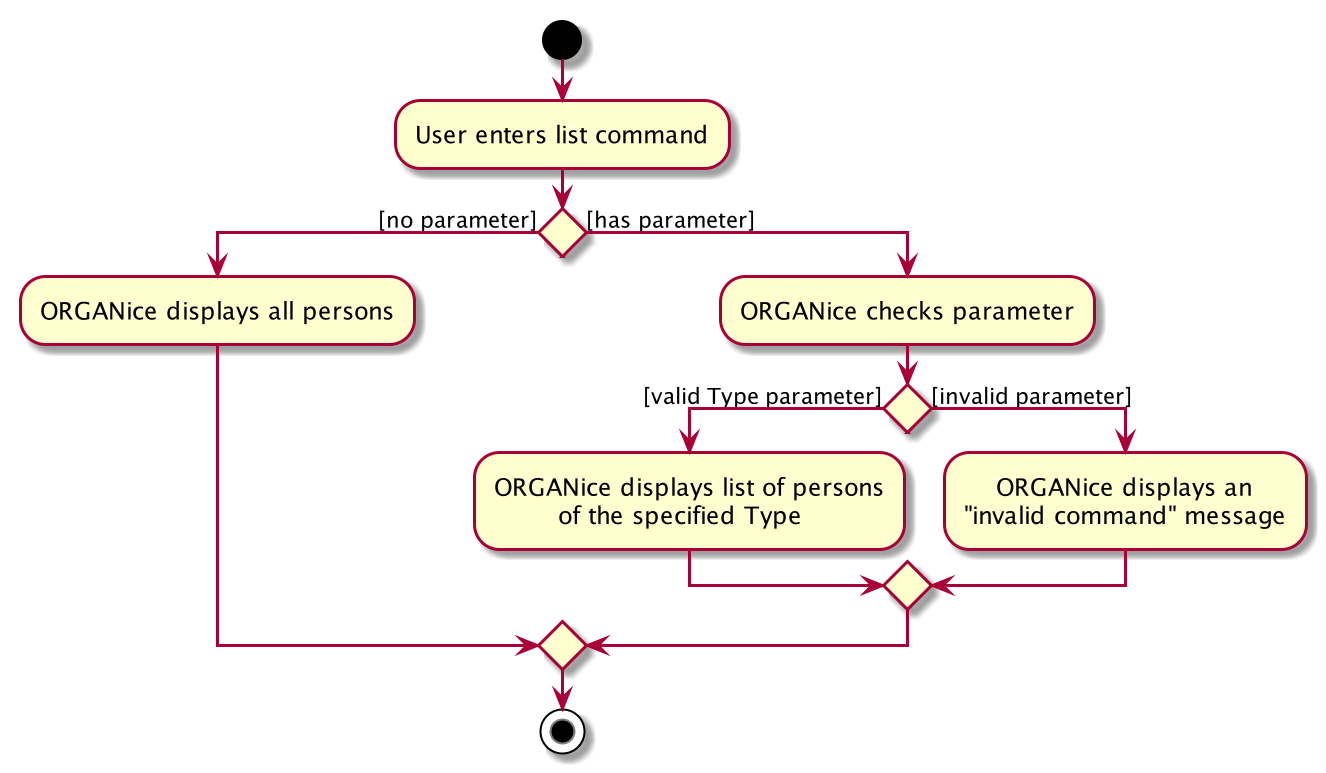

The diagram above was rendered by PlantUML. Its source (embedded in the PNG):
@startuml

start
:User enters list command;
if () then ([no parameter])
    :ORGANice displays all persons;
else ([has parameter])
    :ORGANice checks parameter;
    if () then ([valid Type parameter])
        :ORGANice displays list of persons
                of the specified Type;
    else ([invalid parameter])
        :    ORGANice displays an
        "invalid command" message;
    endif
endif
stop
@enduml